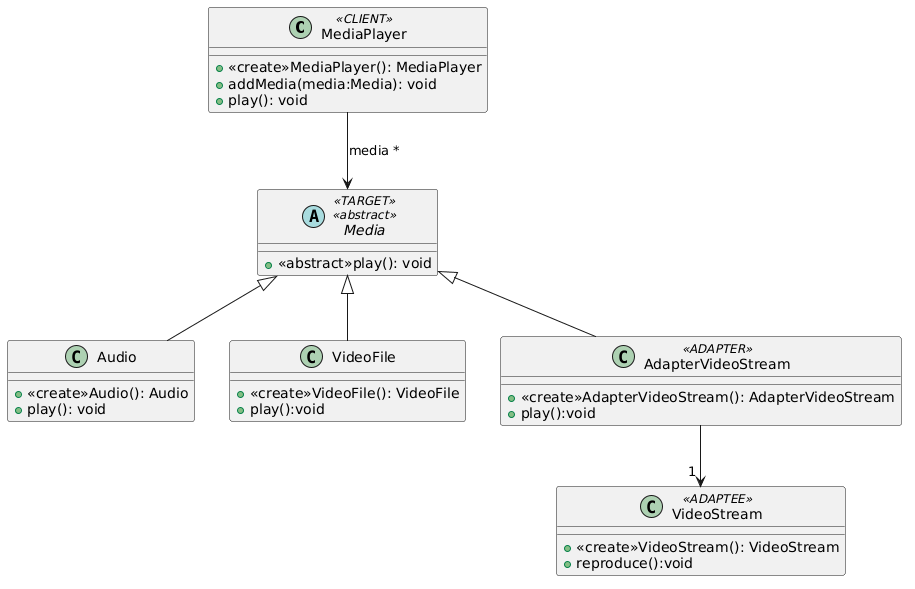

The diagram above was rendered by PlantUML. Its source (embedded in the PNG):
@startuml
class MediaPlayer<<CLIENT>> {
 
  + <<create>>MediaPlayer(): MediaPlayer
  + addMedia(media:Media): void
  + play(): void
}

abstract Media<<TARGET>><<abstract>>{
 + <<abstract>>play(): void
}



class Audio {
  + <<create>>Audio(): Audio
  + play(): void
}


class VideoFile  {
  + <<create>>VideoFile(): VideoFile 
  + play():void
}

class AdapterVideoStream<<ADAPTER>>  {
  + <<create>>AdapterVideoStream(): AdapterVideoStream 
  + play():void
}

class VideoStream <<ADAPTEE>>{
+ <<create>>VideoStream(): VideoStream
+ reproduce():void
}




MediaPlayer --> Media :  media *
 
class Audio extends Media
class VideoFile extends Media
class AdapterVideoStream extends Media

AdapterVideoStream --> "1 " VideoStream
@enduml